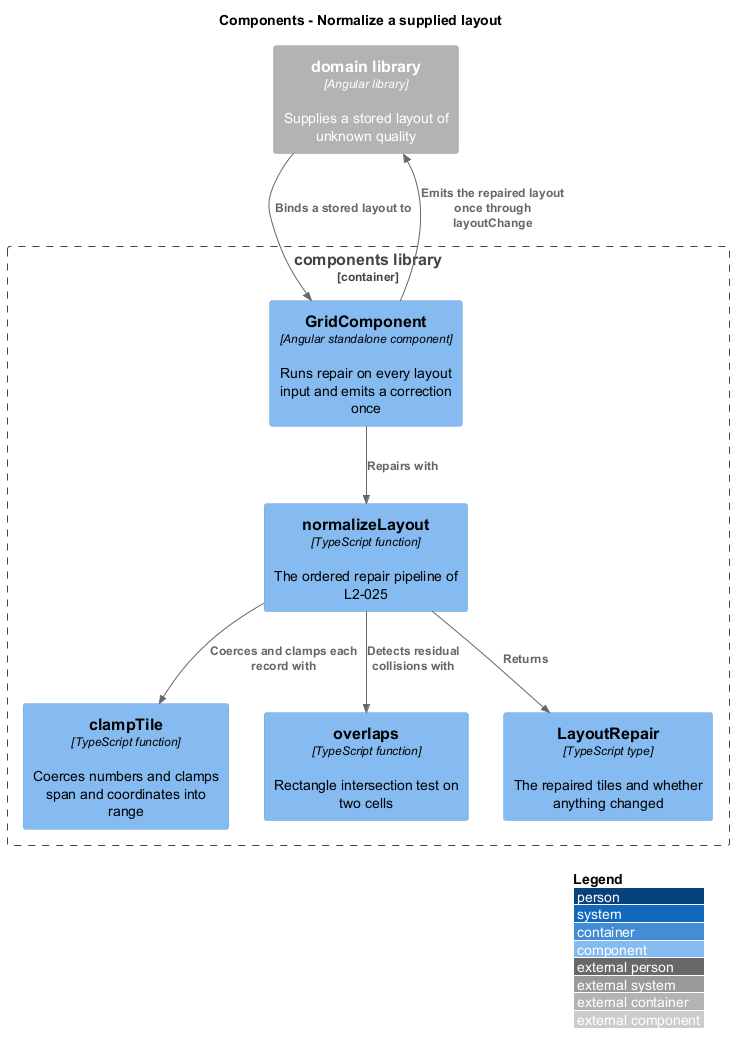

The diagram above was rendered by PlantUML. Its source (embedded in the PNG):
@startuml
!include <C4/C4_Component>
LAYOUT_WITH_LEGEND()
title Components - Normalize a supplied layout

Container_Boundary(components, "components library") {
  Component(grid, "GridComponent", "Angular standalone component", "Runs repair on every layout input and emits a correction once")
  Component(normalize, "normalizeLayout", "TypeScript function", "The ordered repair pipeline of L2-025")
  Component(clamp, "clampTile", "TypeScript function", "Coerces numbers and clamps span and coordinates into range")
  Component(overlap, "overlaps", "TypeScript function", "Rectangle intersection test on two cells")
  Component(repair, "LayoutRepair", "TypeScript type", "The repaired tiles and whether anything changed")
}

Container_Ext(domain, "domain library", "Angular library", "Supplies a stored layout of unknown quality")

Rel(domain, grid, "Binds a stored layout to")
Rel(grid, normalize, "Repairs with")
Rel(normalize, clamp, "Coerces and clamps each record with")
Rel(normalize, overlap, "Detects residual collisions with")
Rel(normalize, repair, "Returns")
Rel(grid, domain, "Emits the repaired layout once through layoutChange")
@enduml